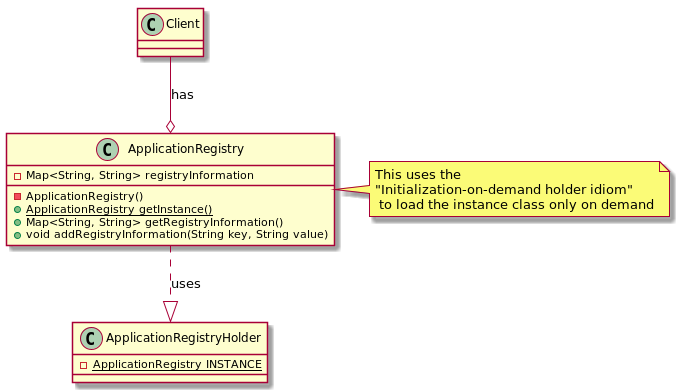

The diagram above was rendered by PlantUML. Its source (embedded in the PNG):
@startuml

class ApplicationRegistry {
    - Map<String, String> registryInformation

    - ApplicationRegistry()
    + {static} ApplicationRegistry getInstance()
    + Map<String, String> getRegistryInformation()
    + void addRegistryInformation(String key, String value)
}

note right of ApplicationRegistry : This uses the\n"Initialization-on-demand holder idiom"\n to load the instance class only on demand

class ApplicationRegistryHolder {
    - {static} ApplicationRegistry INSTANCE
}

ApplicationRegistry ..|> ApplicationRegistryHolder : uses

class Client

Client --o ApplicationRegistry : has

@enduml